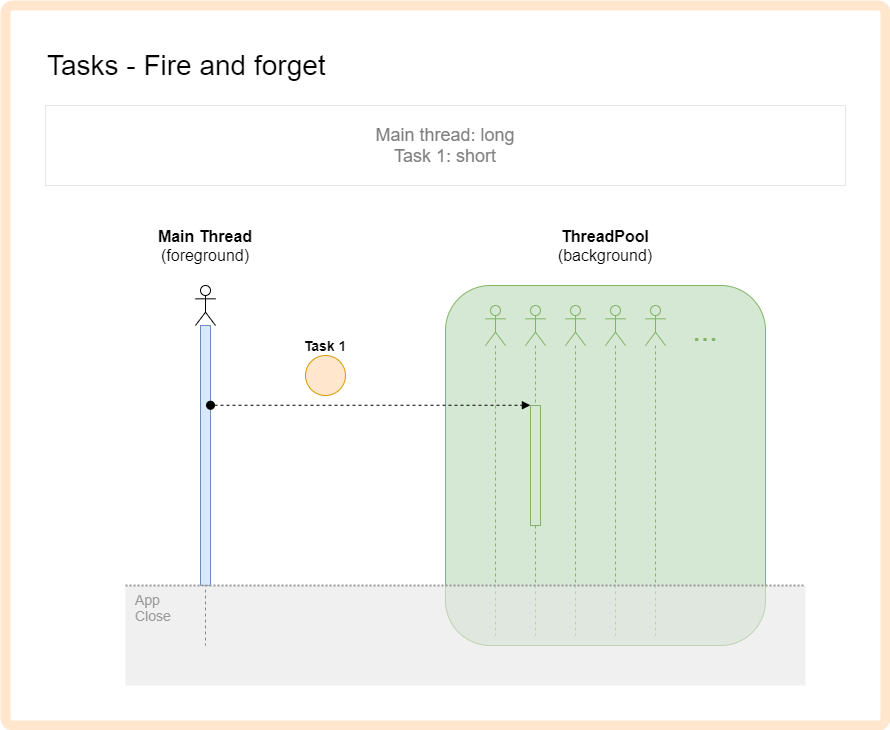

The diagram above was exported from draw.io. Its source (the exported page's mxGraphModel, read from the mxfile embedded in the PNG):
<mxGraphModel dx="2591" dy="1649" grid="1" gridSize="10" guides="1" tooltips="1" connect="1" arrows="1" fold="1" page="1" pageScale="1" pageWidth="1169" pageHeight="827" background="none" math="0" shadow="0">
  <root>
    <mxCell id="0" />
    <mxCell id="1" parent="0" />
    <mxCell id="l6SBNxH0BY378rrQcT9I-1" value="" style="rounded=1;whiteSpace=wrap;html=1;arcSize=1;strokeWidth=10;strokeColor=#FFE6CC;" parent="1" vertex="1">
      <mxGeometry width="880" height="720" as="geometry" />
    </mxCell>
    <mxCell id="vTq5JSiFmVdUMdZh549p-1" value="Tasks - Fire and forget" style="text;html=1;strokeColor=none;fillColor=none;align=left;verticalAlign=middle;whiteSpace=wrap;rounded=0;fontSize=28;" parent="1" vertex="1">
      <mxGeometry x="40" y="40" width="600" height="40" as="geometry" />
    </mxCell>
    <mxCell id="vTq5JSiFmVdUMdZh549p-2" value="" style="shape=umlLifeline;participant=umlActor;perimeter=lifelinePerimeter;whiteSpace=wrap;html=1;container=1;collapsible=0;recursiveResize=0;verticalAlign=top;spacingTop=36;outlineConnect=0;fontSize=18;align=left;" parent="1" vertex="1">
      <mxGeometry x="190" y="280" width="20" height="360" as="geometry" />
    </mxCell>
    <mxCell id="vTq5JSiFmVdUMdZh549p-5" value="" style="html=1;points=[];perimeter=orthogonalPerimeter;fontSize=18;align=left;fillColor=#dae8fc;strokeColor=#6c8ebf;" parent="vTq5JSiFmVdUMdZh549p-2" vertex="1">
      <mxGeometry x="5" y="40" width="10" height="260" as="geometry" />
    </mxCell>
    <mxCell id="vTq5JSiFmVdUMdZh549p-4" value="&lt;b style=&quot;font-size: 16px;&quot;&gt;Main Thread&lt;/b&gt;&lt;br style=&quot;font-size: 16px;&quot;&gt;(foreground)" style="text;html=1;strokeColor=none;fillColor=none;align=center;verticalAlign=middle;whiteSpace=wrap;rounded=0;fontSize=16;" parent="1" vertex="1">
      <mxGeometry x="140" y="230" width="120" height="20" as="geometry" />
    </mxCell>
    <mxCell id="vTq5JSiFmVdUMdZh549p-12" value="&lt;b&gt;Task 1&lt;/b&gt;" style="text;html=1;strokeColor=none;fillColor=none;align=center;verticalAlign=middle;whiteSpace=wrap;rounded=0;fontSize=14;" parent="1" vertex="1">
      <mxGeometry x="280" y="330" width="80" height="20" as="geometry" />
    </mxCell>
    <mxCell id="42yT6O9ZfEp-75vlCLwK-32" value="Main thread: long&lt;br&gt;Task 1: short" style="text;html=1;fillColor=none;align=center;verticalAlign=middle;whiteSpace=wrap;rounded=0;fontSize=18;fontColor=#808080;strokeColor=#E6E6E6;" parent="1" vertex="1">
      <mxGeometry x="40" y="100" width="800" height="80" as="geometry" />
    </mxCell>
    <mxCell id="w7oq0gzZ2chN5x7qSpko-3" value="" style="rounded=1;whiteSpace=wrap;html=1;fillColor=#d5e8d4;strokeColor=#82b366;arcSize=14;container=1;collapsible=0;recursiveResize=0;" parent="1" vertex="1">
      <mxGeometry x="440" y="280" width="320" height="360" as="geometry" />
    </mxCell>
    <mxCell id="ezF25sDc9GKl28HeeqQN-8" value="" style="shape=umlLifeline;participant=umlActor;perimeter=lifelinePerimeter;whiteSpace=wrap;html=1;container=1;collapsible=0;recursiveResize=0;verticalAlign=top;spacingTop=36;outlineConnect=0;fontSize=18;align=left;fillColor=#d5e8d4;strokeColor=#82b366;" parent="w7oq0gzZ2chN5x7qSpko-3" vertex="1">
      <mxGeometry x="40" y="20" width="20" height="330" as="geometry" />
    </mxCell>
    <mxCell id="ezF25sDc9GKl28HeeqQN-10" value="" style="shape=umlLifeline;participant=umlActor;perimeter=lifelinePerimeter;whiteSpace=wrap;html=1;container=1;collapsible=0;recursiveResize=0;verticalAlign=top;spacingTop=36;outlineConnect=0;fontSize=18;align=left;fillColor=#d5e8d4;strokeColor=#82b366;" parent="w7oq0gzZ2chN5x7qSpko-3" vertex="1">
      <mxGeometry x="80" y="20" width="20" height="330" as="geometry" />
    </mxCell>
    <mxCell id="ezF25sDc9GKl28HeeqQN-11" value="" style="html=1;points=[];perimeter=orthogonalPerimeter;fontSize=18;align=left;fillColor=#d5e8d4;strokeColor=#82b366;" parent="ezF25sDc9GKl28HeeqQN-10" vertex="1">
      <mxGeometry x="5" y="100" width="10" height="120" as="geometry" />
    </mxCell>
    <mxCell id="ezF25sDc9GKl28HeeqQN-14" value="" style="shape=umlLifeline;participant=umlActor;perimeter=lifelinePerimeter;whiteSpace=wrap;html=1;container=1;collapsible=0;recursiveResize=0;verticalAlign=top;spacingTop=36;outlineConnect=0;fontSize=18;align=left;fillColor=#d5e8d4;strokeColor=#82b366;" parent="w7oq0gzZ2chN5x7qSpko-3" vertex="1">
      <mxGeometry x="120" y="20" width="20" height="330" as="geometry" />
    </mxCell>
    <mxCell id="ezF25sDc9GKl28HeeqQN-16" value="" style="shape=umlLifeline;participant=umlActor;perimeter=lifelinePerimeter;whiteSpace=wrap;html=1;container=1;collapsible=0;recursiveResize=0;verticalAlign=top;spacingTop=36;outlineConnect=0;fontSize=18;align=left;fillColor=#d5e8d4;strokeColor=#82b366;" parent="w7oq0gzZ2chN5x7qSpko-3" vertex="1">
      <mxGeometry x="160" y="20" width="20" height="330" as="geometry" />
    </mxCell>
    <mxCell id="ezF25sDc9GKl28HeeqQN-18" value="" style="shape=umlLifeline;participant=umlActor;perimeter=lifelinePerimeter;whiteSpace=wrap;html=1;container=1;collapsible=0;recursiveResize=0;verticalAlign=top;spacingTop=36;outlineConnect=0;fontSize=18;align=left;fillColor=#d5e8d4;strokeColor=#82b366;" parent="w7oq0gzZ2chN5x7qSpko-3" vertex="1">
      <mxGeometry x="200" y="20" width="20" height="330" as="geometry" />
    </mxCell>
    <mxCell id="ezF25sDc9GKl28HeeqQN-22" value="..." style="text;html=1;align=center;verticalAlign=middle;whiteSpace=wrap;rounded=0;opacity=60;fontColor=#82B366;fontSize=30;" parent="w7oq0gzZ2chN5x7qSpko-3" vertex="1">
      <mxGeometry x="240" y="30" width="40" height="30" as="geometry" />
    </mxCell>
    <mxCell id="ezF25sDc9GKl28HeeqQN-3" value="" style="ellipse;whiteSpace=wrap;html=1;aspect=fixed;fillColor=#ffe6cc;strokeColor=#d79b00;" parent="1" vertex="1">
      <mxGeometry x="300" y="350" width="40" height="40" as="geometry" />
    </mxCell>
    <mxCell id="l6SBNxH0BY378rrQcT9I-3" value="App&lt;br&gt;Close" style="rounded=0;whiteSpace=wrap;html=1;fontSize=14;align=left;strokeColor=none;fillColor=#E6E6E6;opacity=60;fontColor=#999999;verticalAlign=top;spacingLeft=8;" parent="1" vertex="1">
      <mxGeometry x="120" y="580" width="680" height="100" as="geometry" />
    </mxCell>
    <mxCell id="vTq5JSiFmVdUMdZh549p-13" value="" style="endArrow=none;dashed=1;html=1;dashPattern=1 1;strokeWidth=2;fontSize=14;strokeColor=#999999;entryX=1;entryY=0;entryDx=0;entryDy=0;exitX=0;exitY=0;exitDx=0;exitDy=0;" parent="1" source="l6SBNxH0BY378rrQcT9I-3" target="l6SBNxH0BY378rrQcT9I-3" edge="1">
      <mxGeometry width="50" height="50" relative="1" as="geometry">
        <mxPoint x="120" y="580" as="sourcePoint" />
        <mxPoint x="440" y="580" as="targetPoint" />
      </mxGeometry>
    </mxCell>
    <mxCell id="vTq5JSiFmVdUMdZh549p-11" value="" style="html=1;verticalAlign=bottom;startArrow=oval;endArrow=block;startSize=8;fontSize=14;dashed=1;entryX=-0.011;entryY=-0.002;entryDx=0;entryDy=0;entryPerimeter=0;" parent="1" source="vTq5JSiFmVdUMdZh549p-5" target="ezF25sDc9GKl28HeeqQN-11" edge="1">
      <mxGeometry relative="1" as="geometry">
        <mxPoint x="201" y="360" as="sourcePoint" />
        <mxPoint x="734" y="399.5200000000002" as="targetPoint" />
      </mxGeometry>
    </mxCell>
    <mxCell id="lU6p2Fg55AYVoLQ14t2U-1" value="&lt;span style=&quot;font-size: 16px&quot;&gt;ThreadPool&lt;br&gt;&lt;span style=&quot;font-weight: normal&quot;&gt;(background)&lt;/span&gt;&lt;br&gt;&lt;/span&gt;" style="text;html=1;strokeColor=none;fillColor=none;align=center;verticalAlign=middle;whiteSpace=wrap;rounded=0;fontSize=16;fontStyle=1" vertex="1" parent="1">
      <mxGeometry x="560" y="230" width="80" height="20" as="geometry" />
    </mxCell>
  </root>
</mxGraphModel>